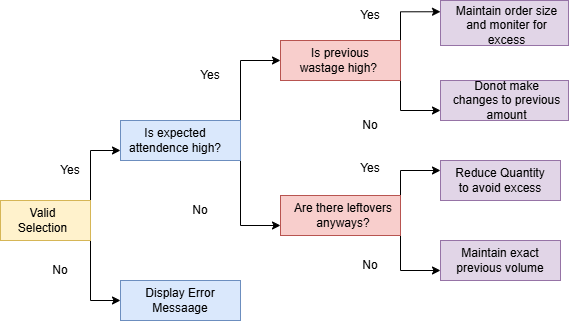

The diagram above was exported from draw.io. Its source (the exported page's mxGraphModel, read from the mxfile embedded in the PNG):
<mxGraphModel dx="774" dy="463" grid="0" gridSize="10" guides="1" tooltips="1" connect="1" arrows="1" fold="1" page="1" pageScale="1" pageWidth="827" pageHeight="1169" math="0" shadow="0">
  <root>
    <mxCell id="0" />
    <mxCell id="1" parent="0" />
    <mxCell id="Qhbt6EUEtln2ddtGK_7d-4" edge="1" parent="1" source="Qhbt6EUEtln2ddtGK_7d-1" style="edgeStyle=orthogonalEdgeStyle;rounded=0;orthogonalLoop=1;jettySize=auto;html=1;exitX=1;exitY=0;exitDx=0;exitDy=0;entryX=0;entryY=0.75;entryDx=0;entryDy=0;" target="Qhbt6EUEtln2ddtGK_7d-3">
      <mxGeometry relative="1" as="geometry" />
    </mxCell>
    <mxCell id="Qhbt6EUEtln2ddtGK_7d-35" edge="1" parent="1" source="Qhbt6EUEtln2ddtGK_7d-1" style="edgeStyle=orthogonalEdgeStyle;rounded=0;orthogonalLoop=1;jettySize=auto;html=1;exitX=1;exitY=1;exitDx=0;exitDy=0;entryX=0;entryY=0.5;entryDx=0;entryDy=0;" target="Qhbt6EUEtln2ddtGK_7d-33">
      <mxGeometry relative="1" as="geometry" />
    </mxCell>
    <mxCell id="Qhbt6EUEtln2ddtGK_7d-1" parent="1" style="rounded=0;whiteSpace=wrap;html=1;labelBorderColor=default;fillColor=#fff2cc;strokeColor=#d6b656;" value="" vertex="1">
      <mxGeometry height="40" width="90" x="120" y="280" as="geometry" />
    </mxCell>
    <mxCell id="Qhbt6EUEtln2ddtGK_7d-2" parent="1" style="text;html=1;whiteSpace=wrap;strokeColor=none;fillColor=none;align=center;verticalAlign=middle;rounded=0;" value="Valid Selection" vertex="1">
      <mxGeometry height="30" width="55" x="135" y="285" as="geometry" />
    </mxCell>
    <mxCell id="Qhbt6EUEtln2ddtGK_7d-10" edge="1" parent="1" source="Qhbt6EUEtln2ddtGK_7d-3" style="edgeStyle=orthogonalEdgeStyle;rounded=0;orthogonalLoop=1;jettySize=auto;html=1;exitX=1;exitY=0;exitDx=0;exitDy=0;entryX=0;entryY=0.5;entryDx=0;entryDy=0;" target="Qhbt6EUEtln2ddtGK_7d-9">
      <mxGeometry relative="1" as="geometry" />
    </mxCell>
    <mxCell id="Qhbt6EUEtln2ddtGK_7d-21" edge="1" parent="1" source="Qhbt6EUEtln2ddtGK_7d-3" style="edgeStyle=orthogonalEdgeStyle;rounded=0;orthogonalLoop=1;jettySize=auto;html=1;exitX=1;exitY=1;exitDx=0;exitDy=0;entryX=0;entryY=0.75;entryDx=0;entryDy=0;" target="Qhbt6EUEtln2ddtGK_7d-20">
      <mxGeometry relative="1" as="geometry" />
    </mxCell>
    <mxCell id="Qhbt6EUEtln2ddtGK_7d-3" parent="1" style="rounded=0;whiteSpace=wrap;html=1;fillColor=#dae8fc;strokeColor=#6c8ebf;" value="" vertex="1">
      <mxGeometry height="40" width="120" x="240" y="200" as="geometry" />
    </mxCell>
    <mxCell id="Qhbt6EUEtln2ddtGK_7d-5" parent="1" style="text;html=1;whiteSpace=wrap;strokeColor=none;fillColor=none;align=center;verticalAlign=middle;rounded=0;" value="Is expected attendence high?" vertex="1">
      <mxGeometry height="30" width="110" x="240" y="205" as="geometry" />
    </mxCell>
    <mxCell id="Qhbt6EUEtln2ddtGK_7d-7" parent="1" style="text;html=1;whiteSpace=wrap;strokeColor=none;fillColor=none;align=center;verticalAlign=middle;rounded=0;" value="Yes" vertex="1">
      <mxGeometry height="30" width="60" x="160" y="235" as="geometry" />
    </mxCell>
    <mxCell id="Qhbt6EUEtln2ddtGK_7d-14" edge="1" parent="1" source="Qhbt6EUEtln2ddtGK_7d-9" style="edgeStyle=orthogonalEdgeStyle;rounded=0;orthogonalLoop=1;jettySize=auto;html=1;exitX=1;exitY=0;exitDx=0;exitDy=0;entryX=0;entryY=0.25;entryDx=0;entryDy=0;" target="Qhbt6EUEtln2ddtGK_7d-13">
      <mxGeometry relative="1" as="geometry" />
    </mxCell>
    <mxCell id="Qhbt6EUEtln2ddtGK_7d-18" edge="1" parent="1" source="Qhbt6EUEtln2ddtGK_7d-9" style="edgeStyle=orthogonalEdgeStyle;rounded=0;orthogonalLoop=1;jettySize=auto;html=1;exitX=1;exitY=1;exitDx=0;exitDy=0;entryX=0;entryY=0.75;entryDx=0;entryDy=0;" target="Qhbt6EUEtln2ddtGK_7d-17">
      <mxGeometry relative="1" as="geometry" />
    </mxCell>
    <mxCell id="Qhbt6EUEtln2ddtGK_7d-9" parent="1" style="rounded=0;whiteSpace=wrap;html=1;fillColor=#f8cecc;strokeColor=#b85450;" value="" vertex="1">
      <mxGeometry height="40" width="120" x="400" y="120" as="geometry" />
    </mxCell>
    <mxCell id="Qhbt6EUEtln2ddtGK_7d-11" parent="1" style="text;html=1;whiteSpace=wrap;strokeColor=none;fillColor=none;align=center;verticalAlign=middle;rounded=0;" value="Is previous wastage high?&amp;nbsp;" vertex="1">
      <mxGeometry height="30" width="100" x="410" y="125" as="geometry" />
    </mxCell>
    <mxCell id="Qhbt6EUEtln2ddtGK_7d-12" parent="1" style="text;html=1;whiteSpace=wrap;strokeColor=none;fillColor=none;align=center;verticalAlign=middle;rounded=0;" value="Yes" vertex="1">
      <mxGeometry height="30" width="60" x="300" y="140" as="geometry" />
    </mxCell>
    <mxCell id="Qhbt6EUEtln2ddtGK_7d-13" parent="1" style="rounded=0;whiteSpace=wrap;html=1;fillColor=#e1d5e7;strokeColor=#9673a6;" value="" vertex="1">
      <mxGeometry height="45" width="128" x="560" y="80" as="geometry" />
    </mxCell>
    <mxCell id="Qhbt6EUEtln2ddtGK_7d-15" parent="1" style="text;html=1;whiteSpace=wrap;strokeColor=none;fillColor=none;align=center;verticalAlign=middle;rounded=0;" value="Maintain order size and moniter for excess" vertex="1">
      <mxGeometry height="30" width="113" x="570" y="90" as="geometry" />
    </mxCell>
    <mxCell id="Qhbt6EUEtln2ddtGK_7d-16" parent="1" style="text;html=1;whiteSpace=wrap;strokeColor=none;fillColor=none;align=center;verticalAlign=middle;rounded=0;" value="Yes" vertex="1">
      <mxGeometry height="30" width="60" x="460" y="80" as="geometry" />
    </mxCell>
    <mxCell id="Qhbt6EUEtln2ddtGK_7d-17" parent="1" style="rounded=0;whiteSpace=wrap;html=1;fillColor=#e1d5e7;strokeColor=#9673a6;" value="" vertex="1">
      <mxGeometry height="40" width="128" x="560" y="160" as="geometry" />
    </mxCell>
    <mxCell id="Qhbt6EUEtln2ddtGK_7d-19" parent="1" style="text;html=1;whiteSpace=wrap;strokeColor=none;fillColor=none;align=center;verticalAlign=middle;rounded=0;" value="Donot make changes to previous amount" vertex="1">
      <mxGeometry height="30" width="113" x="570" y="165" as="geometry" />
    </mxCell>
    <mxCell id="Qhbt6EUEtln2ddtGK_7d-29" edge="1" parent="1" source="Qhbt6EUEtln2ddtGK_7d-20" style="edgeStyle=orthogonalEdgeStyle;rounded=0;orthogonalLoop=1;jettySize=auto;html=1;exitX=1;exitY=0;exitDx=0;exitDy=0;entryX=0;entryY=0.25;entryDx=0;entryDy=0;" target="Qhbt6EUEtln2ddtGK_7d-25">
      <mxGeometry relative="1" as="geometry" />
    </mxCell>
    <mxCell id="Qhbt6EUEtln2ddtGK_7d-30" edge="1" parent="1" source="Qhbt6EUEtln2ddtGK_7d-20" style="edgeStyle=orthogonalEdgeStyle;rounded=0;orthogonalLoop=1;jettySize=auto;html=1;exitX=1;exitY=1;exitDx=0;exitDy=0;entryX=0;entryY=0.75;entryDx=0;entryDy=0;" target="Qhbt6EUEtln2ddtGK_7d-27">
      <mxGeometry relative="1" as="geometry" />
    </mxCell>
    <mxCell id="Qhbt6EUEtln2ddtGK_7d-20" parent="1" style="rounded=0;whiteSpace=wrap;html=1;fillColor=#f8cecc;strokeColor=#b85450;" value="" vertex="1">
      <mxGeometry height="40" width="120" x="400" y="275" as="geometry" />
    </mxCell>
    <mxCell id="Qhbt6EUEtln2ddtGK_7d-22" parent="1" style="text;html=1;whiteSpace=wrap;strokeColor=none;fillColor=none;align=center;verticalAlign=middle;rounded=0;" value="No" vertex="1">
      <mxGeometry height="30" width="60" x="460" y="190" as="geometry" />
    </mxCell>
    <mxCell id="Qhbt6EUEtln2ddtGK_7d-23" parent="1" style="text;html=1;whiteSpace=wrap;strokeColor=none;fillColor=none;align=center;verticalAlign=middle;rounded=0;" value="Are there leftovers anyways?" vertex="1">
      <mxGeometry height="30" width="106" x="410" y="280" as="geometry" />
    </mxCell>
    <mxCell id="Qhbt6EUEtln2ddtGK_7d-25" parent="1" style="rounded=0;whiteSpace=wrap;html=1;fillColor=#e1d5e7;strokeColor=#9673a6;" value="" vertex="1">
      <mxGeometry height="40" width="120" x="560" y="240" as="geometry" />
    </mxCell>
    <mxCell id="Qhbt6EUEtln2ddtGK_7d-26" parent="1" style="text;html=1;whiteSpace=wrap;strokeColor=none;fillColor=none;align=center;verticalAlign=middle;rounded=0;" value="Reduce Quantity to avoid excess" vertex="1">
      <mxGeometry height="30" width="100" x="570" y="245" as="geometry" />
    </mxCell>
    <mxCell id="Qhbt6EUEtln2ddtGK_7d-27" parent="1" style="rounded=0;whiteSpace=wrap;html=1;fillColor=#e1d5e7;strokeColor=#9673a6;" value="" vertex="1">
      <mxGeometry height="40" width="120" x="560" y="320" as="geometry" />
    </mxCell>
    <mxCell id="Qhbt6EUEtln2ddtGK_7d-28" parent="1" style="text;html=1;whiteSpace=wrap;strokeColor=none;fillColor=none;align=center;verticalAlign=middle;rounded=0;" value="Maintain exact previous volume" vertex="1">
      <mxGeometry height="30" width="100" x="570" y="325" as="geometry" />
    </mxCell>
    <mxCell id="Qhbt6EUEtln2ddtGK_7d-31" parent="1" style="text;html=1;whiteSpace=wrap;strokeColor=none;fillColor=none;align=center;verticalAlign=middle;rounded=0;labelBackgroundColor=default;" value="Yes" vertex="1">
      <mxGeometry height="30" width="60" x="460" y="233" as="geometry" />
    </mxCell>
    <mxCell id="Qhbt6EUEtln2ddtGK_7d-32" parent="1" style="text;html=1;whiteSpace=wrap;strokeColor=none;fillColor=none;align=center;verticalAlign=middle;rounded=0;" value="No" vertex="1">
      <mxGeometry height="30" width="60" x="460" y="330" as="geometry" />
    </mxCell>
    <mxCell id="Qhbt6EUEtln2ddtGK_7d-33" parent="1" style="rounded=0;whiteSpace=wrap;html=1;fillColor=#dae8fc;strokeColor=#6c8ebf;" value="" vertex="1">
      <mxGeometry height="40" width="120" x="240" y="360" as="geometry" />
    </mxCell>
    <mxCell id="Qhbt6EUEtln2ddtGK_7d-36" parent="1" style="text;html=1;whiteSpace=wrap;strokeColor=none;fillColor=none;align=center;verticalAlign=middle;rounded=0;" value="Display Error Messaage" vertex="1">
      <mxGeometry height="30" width="100" x="250" y="365" as="geometry" />
    </mxCell>
    <mxCell id="Qhbt6EUEtln2ddtGK_7d-39" parent="1" style="text;html=1;whiteSpace=wrap;strokeColor=none;fillColor=none;align=center;verticalAlign=middle;rounded=0;" value="No" vertex="1">
      <mxGeometry height="30" width="60" x="150" y="335" as="geometry" />
    </mxCell>
    <mxCell id="Qhbt6EUEtln2ddtGK_7d-40" parent="1" style="text;html=1;whiteSpace=wrap;strokeColor=none;fillColor=none;align=center;verticalAlign=middle;rounded=0;" value="No" vertex="1">
      <mxGeometry height="30" width="60" x="290" y="275" as="geometry" />
    </mxCell>
  </root>
</mxGraphModel>